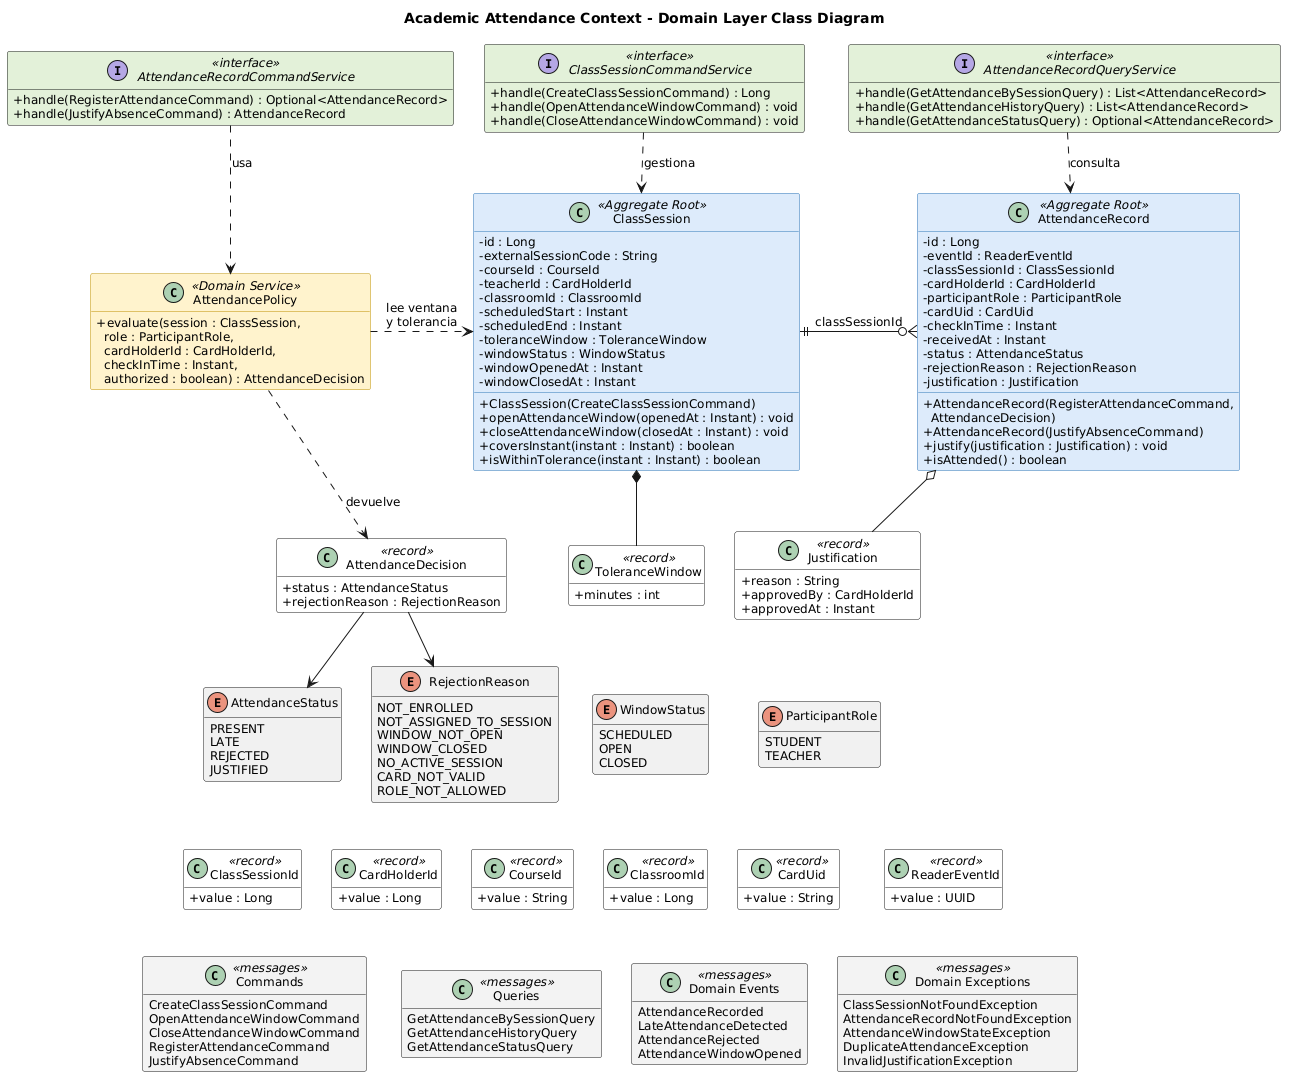

The diagram above was rendered by PlantUML. Its source (embedded in the PNG):
@startuml
title Academic Attendance Context - Domain Layer Class Diagram

skinparam classAttributeIconSize 0
skinparam shadowing false
skinparam nodesep 30
skinparam ranksep 45
skinparam defaultFontSize 12
skinparam class {
    BackgroundColor<<Aggregate Root>> #DCEBFA
    BorderColor<<Aggregate Root>> #2E75B6
    BackgroundColor<<Domain Service>> #FFF2CC
    BorderColor<<Domain Service>> #BF9000
    BackgroundColor<<record>> #FFFFFF
    BackgroundColor<<interface>> #E2F0D9
    BackgroundColor<<messages>> #F2F2F2
}
hide empty members

' =====================================================================
' FILA 1: Interfaces de servicio
' =====================================================================
interface ClassSessionCommandService <<interface>> {
    + handle(CreateClassSessionCommand) : Long
    + handle(OpenAttendanceWindowCommand) : void
    + handle(CloseAttendanceWindowCommand) : void
}

interface AttendanceRecordCommandService <<interface>> {
    + handle(RegisterAttendanceCommand) : Optional<AttendanceRecord>
    + handle(JustifyAbsenceCommand) : AttendanceRecord
}

interface AttendanceRecordQueryService <<interface>> {
    + handle(GetAttendanceBySessionQuery) : List<AttendanceRecord>
    + handle(GetAttendanceHistoryQuery) : List<AttendanceRecord>
    + handle(GetAttendanceStatusQuery) : Optional<AttendanceRecord>
}

AttendanceRecordCommandService -[hidden]right-> ClassSessionCommandService
ClassSessionCommandService -[hidden]right-> AttendanceRecordQueryService

' =====================================================================
' FILA 2: Aggregates y servicio de dominio
' =====================================================================
class AttendancePolicy <<Domain Service>> {
    + evaluate(session : ClassSession,\n  role : ParticipantRole,\n  cardHolderId : CardHolderId,\n  checkInTime : Instant,\n  authorized : boolean) : AttendanceDecision
}

class ClassSession <<Aggregate Root>> {
    - id : Long
    - externalSessionCode : String
    - courseId : CourseId
    - teacherId : CardHolderId
    - classroomId : ClassroomId
    - scheduledStart : Instant
    - scheduledEnd : Instant
    - toleranceWindow : ToleranceWindow
    - windowStatus : WindowStatus
    - windowOpenedAt : Instant
    - windowClosedAt : Instant
    + ClassSession(CreateClassSessionCommand)
    + openAttendanceWindow(openedAt : Instant) : void
    + closeAttendanceWindow(closedAt : Instant) : void
    + coversInstant(instant : Instant) : boolean
    + isWithinTolerance(instant : Instant) : boolean
}

class AttendanceRecord <<Aggregate Root>> {
    - id : Long
    - eventId : ReaderEventId
    - classSessionId : ClassSessionId
    - cardHolderId : CardHolderId
    - participantRole : ParticipantRole
    - cardUid : CardUid
    - checkInTime : Instant
    - receivedAt : Instant
    - status : AttendanceStatus
    - rejectionReason : RejectionReason
    - justification : Justification
    + AttendanceRecord(RegisterAttendanceCommand,\n  AttendanceDecision)
    + AttendanceRecord(JustifyAbsenceCommand)
    + justify(justification : Justification) : void
    + isAttended() : boolean
}

AttendancePolicy -[hidden]right-> ClassSession
ClassSession -[hidden]right-> AttendanceRecord

AttendanceRecordCommandService ..> AttendancePolicy : usa
ClassSessionCommandService ..> ClassSession : gestiona
AttendanceRecordQueryService ..> AttendanceRecord : consulta

AttendancePolicy .right.> ClassSession : lee ventana\ny tolerancia
AttendanceRecord }o-left-|| ClassSession : classSessionId

' =====================================================================
' FILA 3: Value Objects con relacion directa
' =====================================================================
class AttendanceDecision <<record>> {
    + status : AttendanceStatus
    + rejectionReason : RejectionReason
}

class ToleranceWindow <<record>> {
    + minutes : int
}

class Justification <<record>> {
    + reason : String
    + approvedBy : CardHolderId
    + approvedAt : Instant
}

AttendancePolicy ..> AttendanceDecision : devuelve
ClassSession *-- ToleranceWindow
AttendanceRecord o-- Justification

AttendanceDecision -[hidden]right-> ToleranceWindow
ToleranceWindow -[hidden]right-> Justification

' =====================================================================
' FILA 4: Enumeraciones
' =====================================================================
enum AttendanceStatus {
    PRESENT
    LATE
    REJECTED
    JUSTIFIED
}

enum RejectionReason {
    NOT_ENROLLED
    NOT_ASSIGNED_TO_SESSION
    WINDOW_NOT_OPEN
    WINDOW_CLOSED
    NO_ACTIVE_SESSION
    CARD_NOT_VALID
    ROLE_NOT_ALLOWED
}

enum WindowStatus {
    SCHEDULED
    OPEN
    CLOSED
}

enum ParticipantRole {
    STUDENT
    TEACHER
}

AttendanceDecision --> AttendanceStatus
AttendanceDecision --> RejectionReason

AttendanceStatus -[hidden]right-> RejectionReason
RejectionReason -[hidden]right-> WindowStatus
WindowStatus -[hidden]right-> ParticipantRole
ToleranceWindow -[hidden]down-> WindowStatus
Justification -[hidden]down-> ParticipantRole

' =====================================================================
' FILA 5: Value Objects identificadores
' =====================================================================
class ClassSessionId <<record>> {
    + value : Long
}
class CardHolderId <<record>> {
    + value : Long
}
class CourseId <<record>> {
    + value : String
}
class ClassroomId <<record>> {
    + value : Long
}
class CardUid <<record>> {
    + value : String
}
class ReaderEventId <<record>> {
    + value : UUID
}

ClassSessionId -[hidden]right-> CardHolderId
CardHolderId -[hidden]right-> CourseId
CourseId -[hidden]right-> ClassroomId
ClassroomId -[hidden]right-> CardUid
CardUid -[hidden]right-> ReaderEventId

AttendanceStatus -[hidden]down-> ClassSessionId
WindowStatus -[hidden]down-> ClassroomId

' =====================================================================
' FILA 6: Mensajes del dominio (cajas compactas, sin flechas)
' =====================================================================
class "Commands" as Commands <<messages>> {
    CreateClassSessionCommand
    OpenAttendanceWindowCommand
    CloseAttendanceWindowCommand
    RegisterAttendanceCommand
    JustifyAbsenceCommand
}

class "Queries" as Queries <<messages>> {
    GetAttendanceBySessionQuery
    GetAttendanceHistoryQuery
    GetAttendanceStatusQuery
}

class "Domain Events" as DomainEvents <<messages>> {
    AttendanceRecorded
    LateAttendanceDetected
    AttendanceRejected
    AttendanceWindowOpened
}

class "Domain Exceptions" as DomainExceptions <<messages>> {
    ClassSessionNotFoundException
    AttendanceRecordNotFoundException
    AttendanceWindowStateException
    DuplicateAttendanceException
    InvalidJustificationException
}

Commands -[hidden]right-> Queries
Queries -[hidden]right-> DomainEvents
DomainEvents -[hidden]right-> DomainExceptions

ClassSessionId -[hidden]down-> Commands
CourseId -[hidden]down-> Queries
CardUid -[hidden]down-> DomainEvents
ReaderEventId -[hidden]down-> DomainExceptions
@enduml